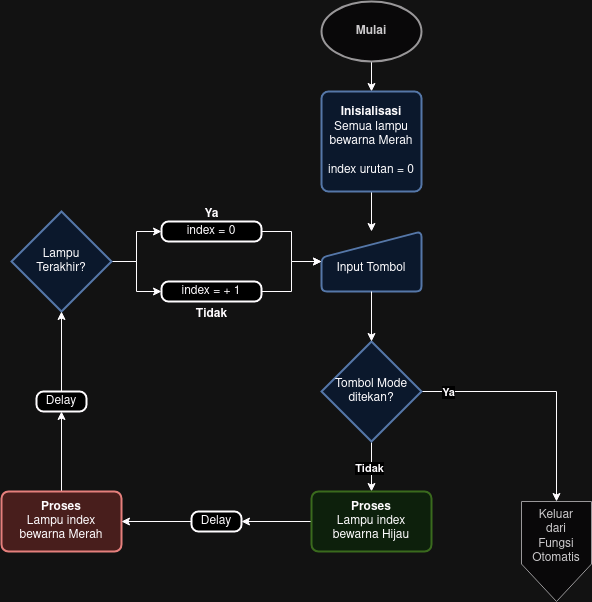

The diagram above was exported from draw.io. Its source (the exported page's mxGraphModel, read from the mxfile embedded in the PNG):
<mxGraphModel dx="880" dy="454" grid="1" gridSize="10" guides="1" tooltips="1" connect="1" arrows="1" fold="1" page="1" pageScale="1" pageWidth="850" pageHeight="1100" math="0" shadow="0">
  <root>
    <mxCell id="0" />
    <mxCell id="1" parent="0" />
    <mxCell id="u8x3pBrRX4fvxyTmH5DY-1" value="" style="edgeStyle=orthogonalEdgeStyle;rounded=0;orthogonalLoop=1;jettySize=auto;html=1;" parent="1" source="u8x3pBrRX4fvxyTmH5DY-2" target="u8x3pBrRX4fvxyTmH5DY-4" edge="1">
      <mxGeometry relative="1" as="geometry" />
    </mxCell>
    <mxCell id="u8x3pBrRX4fvxyTmH5DY-2" value="&lt;b&gt;Mulai&lt;/b&gt;" style="strokeWidth=2;html=1;shape=mxgraph.flowchart.start_1;whiteSpace=wrap;fillColor=#f5f5f5;fontColor=#333333;strokeColor=#666666;" parent="1" vertex="1">
      <mxGeometry x="390" y="140" width="100" height="60" as="geometry" />
    </mxCell>
    <mxCell id="u8x3pBrRX4fvxyTmH5DY-33" style="edgeStyle=orthogonalEdgeStyle;rounded=0;orthogonalLoop=1;jettySize=auto;html=1;exitX=0.5;exitY=1;exitDx=0;exitDy=0;entryX=0.5;entryY=0;entryDx=0;entryDy=0;" parent="1" source="u8x3pBrRX4fvxyTmH5DY-4" target="u8x3pBrRX4fvxyTmH5DY-24" edge="1">
      <mxGeometry relative="1" as="geometry" />
    </mxCell>
    <mxCell id="u8x3pBrRX4fvxyTmH5DY-4" value="&lt;b&gt;Inisialisasi&lt;/b&gt;&lt;br&gt;Semua lampu bewarna Merah&lt;br&gt;&lt;br&gt;index urutan = 0" style="rounded=1;whiteSpace=wrap;html=1;absoluteArcSize=1;arcSize=14;strokeWidth=2;fillColor=#dae8fc;strokeColor=#6c8ebf;" parent="1" vertex="1">
      <mxGeometry x="390" y="230" width="100" height="100" as="geometry" />
    </mxCell>
    <mxCell id="u8x3pBrRX4fvxyTmH5DY-9" value="Delay" style="rounded=1;whiteSpace=wrap;html=1;absoluteArcSize=1;arcSize=14;strokeWidth=2;" parent="1" vertex="1">
      <mxGeometry x="105" y="530" width="50" height="20" as="geometry" />
    </mxCell>
    <mxCell id="u8x3pBrRX4fvxyTmH5DY-38" style="edgeStyle=orthogonalEdgeStyle;rounded=0;orthogonalLoop=1;jettySize=auto;html=1;exitX=0.5;exitY=0;exitDx=0;exitDy=0;entryX=0.5;entryY=1;entryDx=0;entryDy=0;" parent="1" source="u8x3pBrRX4fvxyTmH5DY-11" target="u8x3pBrRX4fvxyTmH5DY-9" edge="1">
      <mxGeometry relative="1" as="geometry" />
    </mxCell>
    <mxCell id="u8x3pBrRX4fvxyTmH5DY-11" value="&lt;b&gt;Proses&lt;/b&gt;&lt;br&gt;Lampu index&lt;br&gt; bewarna Merah" style="rounded=1;whiteSpace=wrap;html=1;absoluteArcSize=1;arcSize=14;strokeWidth=2;fillColor=#f8cecc;strokeColor=#b85450;" parent="1" vertex="1">
      <mxGeometry x="70" y="630" width="120" height="60" as="geometry" />
    </mxCell>
    <mxCell id="u8x3pBrRX4fvxyTmH5DY-35" style="edgeStyle=orthogonalEdgeStyle;rounded=0;orthogonalLoop=1;jettySize=auto;html=1;exitX=0.5;exitY=1;exitDx=0;exitDy=0;exitPerimeter=0;entryX=0.5;entryY=0;entryDx=0;entryDy=0;" parent="1" source="u8x3pBrRX4fvxyTmH5DY-20" target="u8x3pBrRX4fvxyTmH5DY-23" edge="1">
      <mxGeometry relative="1" as="geometry" />
    </mxCell>
    <mxCell id="u8x3pBrRX4fvxyTmH5DY-48" value="&lt;b&gt;Tidak&lt;/b&gt;" style="edgeLabel;html=1;align=center;verticalAlign=middle;resizable=0;points=[];" parent="u8x3pBrRX4fvxyTmH5DY-35" vertex="1" connectable="0">
      <mxGeometry x="0.04" y="-3" relative="1" as="geometry">
        <mxPoint as="offset" />
      </mxGeometry>
    </mxCell>
    <mxCell id="u8x3pBrRX4fvxyTmH5DY-47" style="edgeStyle=orthogonalEdgeStyle;rounded=0;orthogonalLoop=1;jettySize=auto;html=1;exitX=1;exitY=0.5;exitDx=0;exitDy=0;exitPerimeter=0;entryX=0.5;entryY=0;entryDx=0;entryDy=0;" parent="1" source="u8x3pBrRX4fvxyTmH5DY-20" target="u8x3pBrRX4fvxyTmH5DY-22" edge="1">
      <mxGeometry relative="1" as="geometry" />
    </mxCell>
    <mxCell id="u8x3pBrRX4fvxyTmH5DY-49" value="&lt;b&gt;Ya&lt;/b&gt;" style="edgeLabel;html=1;align=center;verticalAlign=middle;resizable=0;points=[];" parent="u8x3pBrRX4fvxyTmH5DY-47" vertex="1" connectable="0">
      <mxGeometry x="-0.7911" relative="1" as="geometry">
        <mxPoint as="offset" />
      </mxGeometry>
    </mxCell>
    <mxCell id="u8x3pBrRX4fvxyTmH5DY-20" value="Tombol Mode ditekan?" style="strokeWidth=2;html=1;shape=mxgraph.flowchart.decision;whiteSpace=wrap;fillColor=#dae8fc;strokeColor=#6c8ebf;" parent="1" vertex="1">
      <mxGeometry x="390" y="480" width="100" height="100" as="geometry" />
    </mxCell>
    <mxCell id="u8x3pBrRX4fvxyTmH5DY-22" value="Keluar&lt;br&gt;dari&lt;br&gt;Fungsi Otomatis&lt;br&gt;&lt;div&gt;&lt;br&gt;&lt;/div&gt;&lt;div&gt;&lt;br&gt;&lt;/div&gt;" style="shape=offPageConnector;whiteSpace=wrap;html=1;fillColor=#f5f5f5;strokeColor=#666666;fontColor=#333333;" parent="1" vertex="1">
      <mxGeometry x="590" y="640" width="70" height="100" as="geometry" />
    </mxCell>
    <mxCell id="u8x3pBrRX4fvxyTmH5DY-36" style="edgeStyle=orthogonalEdgeStyle;rounded=0;orthogonalLoop=1;jettySize=auto;html=1;exitX=0;exitY=0.5;exitDx=0;exitDy=0;entryX=1;entryY=0.5;entryDx=0;entryDy=0;" parent="1" source="u8x3pBrRX4fvxyTmH5DY-23" target="u8x3pBrRX4fvxyTmH5DY-26" edge="1">
      <mxGeometry relative="1" as="geometry" />
    </mxCell>
    <mxCell id="u8x3pBrRX4fvxyTmH5DY-23" value="&lt;b&gt;Proses&lt;/b&gt;&lt;br&gt;Lampu index&lt;br&gt; bewarna Hijau" style="rounded=1;whiteSpace=wrap;html=1;absoluteArcSize=1;arcSize=14;strokeWidth=2;fillColor=#d5e8d4;strokeColor=#82b366;" parent="1" vertex="1">
      <mxGeometry x="380" y="630" width="120" height="60" as="geometry" />
    </mxCell>
    <mxCell id="u8x3pBrRX4fvxyTmH5DY-24" value="&lt;br&gt;Input Tombol" style="html=1;strokeWidth=2;shape=manualInput;whiteSpace=wrap;rounded=1;size=26;arcSize=11;fillColor=#dae8fc;strokeColor=#6c8ebf;" parent="1" vertex="1">
      <mxGeometry x="390" y="370" width="100" height="60" as="geometry" />
    </mxCell>
    <mxCell id="u8x3pBrRX4fvxyTmH5DY-37" style="edgeStyle=orthogonalEdgeStyle;rounded=0;orthogonalLoop=1;jettySize=auto;html=1;exitX=0;exitY=0.5;exitDx=0;exitDy=0;entryX=1;entryY=0.5;entryDx=0;entryDy=0;" parent="1" source="u8x3pBrRX4fvxyTmH5DY-26" target="u8x3pBrRX4fvxyTmH5DY-11" edge="1">
      <mxGeometry relative="1" as="geometry" />
    </mxCell>
    <mxCell id="u8x3pBrRX4fvxyTmH5DY-26" value="Delay" style="rounded=1;whiteSpace=wrap;html=1;absoluteArcSize=1;arcSize=14;strokeWidth=2;" parent="1" vertex="1">
      <mxGeometry x="260" y="650" width="50" height="20" as="geometry" />
    </mxCell>
    <mxCell id="u8x3pBrRX4fvxyTmH5DY-40" style="edgeStyle=orthogonalEdgeStyle;rounded=0;orthogonalLoop=1;jettySize=auto;html=1;exitX=1;exitY=0.5;exitDx=0;exitDy=0;exitPerimeter=0;entryX=0;entryY=0.5;entryDx=0;entryDy=0;" parent="1" source="u8x3pBrRX4fvxyTmH5DY-27" target="u8x3pBrRX4fvxyTmH5DY-29" edge="1">
      <mxGeometry relative="1" as="geometry" />
    </mxCell>
    <mxCell id="u8x3pBrRX4fvxyTmH5DY-41" style="edgeStyle=orthogonalEdgeStyle;rounded=0;orthogonalLoop=1;jettySize=auto;html=1;exitX=1;exitY=0.5;exitDx=0;exitDy=0;exitPerimeter=0;entryX=0;entryY=0.5;entryDx=0;entryDy=0;" parent="1" source="u8x3pBrRX4fvxyTmH5DY-27" target="u8x3pBrRX4fvxyTmH5DY-28" edge="1">
      <mxGeometry relative="1" as="geometry" />
    </mxCell>
    <mxCell id="u8x3pBrRX4fvxyTmH5DY-27" value="Lampu&lt;br&gt;Terakhir?" style="strokeWidth=2;html=1;shape=mxgraph.flowchart.decision;whiteSpace=wrap;fillColor=#dae8fc;strokeColor=#6c8ebf;" parent="1" vertex="1">
      <mxGeometry x="80" y="350" width="100" height="100" as="geometry" />
    </mxCell>
    <mxCell id="u8x3pBrRX4fvxyTmH5DY-42" style="edgeStyle=orthogonalEdgeStyle;rounded=0;orthogonalLoop=1;jettySize=auto;html=1;exitX=1;exitY=0.5;exitDx=0;exitDy=0;entryX=0;entryY=0.5;entryDx=0;entryDy=0;" parent="1" source="u8x3pBrRX4fvxyTmH5DY-28" target="u8x3pBrRX4fvxyTmH5DY-24" edge="1">
      <mxGeometry relative="1" as="geometry" />
    </mxCell>
    <mxCell id="u8x3pBrRX4fvxyTmH5DY-28" value="index = 0" style="rounded=1;whiteSpace=wrap;html=1;absoluteArcSize=1;arcSize=14;strokeWidth=2;" parent="1" vertex="1">
      <mxGeometry x="230" y="360" width="100" height="20" as="geometry" />
    </mxCell>
    <mxCell id="u8x3pBrRX4fvxyTmH5DY-43" style="edgeStyle=orthogonalEdgeStyle;rounded=0;orthogonalLoop=1;jettySize=auto;html=1;exitX=1;exitY=0.5;exitDx=0;exitDy=0;entryX=0;entryY=0.5;entryDx=0;entryDy=0;" parent="1" source="u8x3pBrRX4fvxyTmH5DY-29" target="u8x3pBrRX4fvxyTmH5DY-24" edge="1">
      <mxGeometry relative="1" as="geometry" />
    </mxCell>
    <mxCell id="u8x3pBrRX4fvxyTmH5DY-29" value="index = + 1" style="rounded=1;whiteSpace=wrap;html=1;absoluteArcSize=1;arcSize=14;strokeWidth=2;" parent="1" vertex="1">
      <mxGeometry x="230" y="420" width="100" height="20" as="geometry" />
    </mxCell>
    <mxCell id="u8x3pBrRX4fvxyTmH5DY-34" style="edgeStyle=orthogonalEdgeStyle;rounded=0;orthogonalLoop=1;jettySize=auto;html=1;exitX=0.5;exitY=1;exitDx=0;exitDy=0;entryX=0.5;entryY=0;entryDx=0;entryDy=0;entryPerimeter=0;" parent="1" source="u8x3pBrRX4fvxyTmH5DY-24" target="u8x3pBrRX4fvxyTmH5DY-20" edge="1">
      <mxGeometry relative="1" as="geometry" />
    </mxCell>
    <mxCell id="u8x3pBrRX4fvxyTmH5DY-39" style="edgeStyle=orthogonalEdgeStyle;rounded=0;orthogonalLoop=1;jettySize=auto;html=1;exitX=0.5;exitY=0;exitDx=0;exitDy=0;entryX=0.5;entryY=1;entryDx=0;entryDy=0;entryPerimeter=0;" parent="1" source="u8x3pBrRX4fvxyTmH5DY-9" target="u8x3pBrRX4fvxyTmH5DY-27" edge="1">
      <mxGeometry relative="1" as="geometry" />
    </mxCell>
    <mxCell id="u8x3pBrRX4fvxyTmH5DY-44" value="&lt;b&gt;Ya&lt;/b&gt;" style="text;html=1;align=center;verticalAlign=middle;resizable=0;points=[];autosize=1;strokeColor=none;fillColor=none;" parent="1" vertex="1">
      <mxGeometry x="260" y="338" width="40" height="30" as="geometry" />
    </mxCell>
    <mxCell id="u8x3pBrRX4fvxyTmH5DY-45" value="&lt;b&gt;Tidak&lt;/b&gt;" style="text;html=1;align=center;verticalAlign=middle;resizable=0;points=[];autosize=1;strokeColor=none;fillColor=none;" parent="1" vertex="1">
      <mxGeometry x="255" y="438" width="50" height="30" as="geometry" />
    </mxCell>
  </root>
</mxGraphModel>